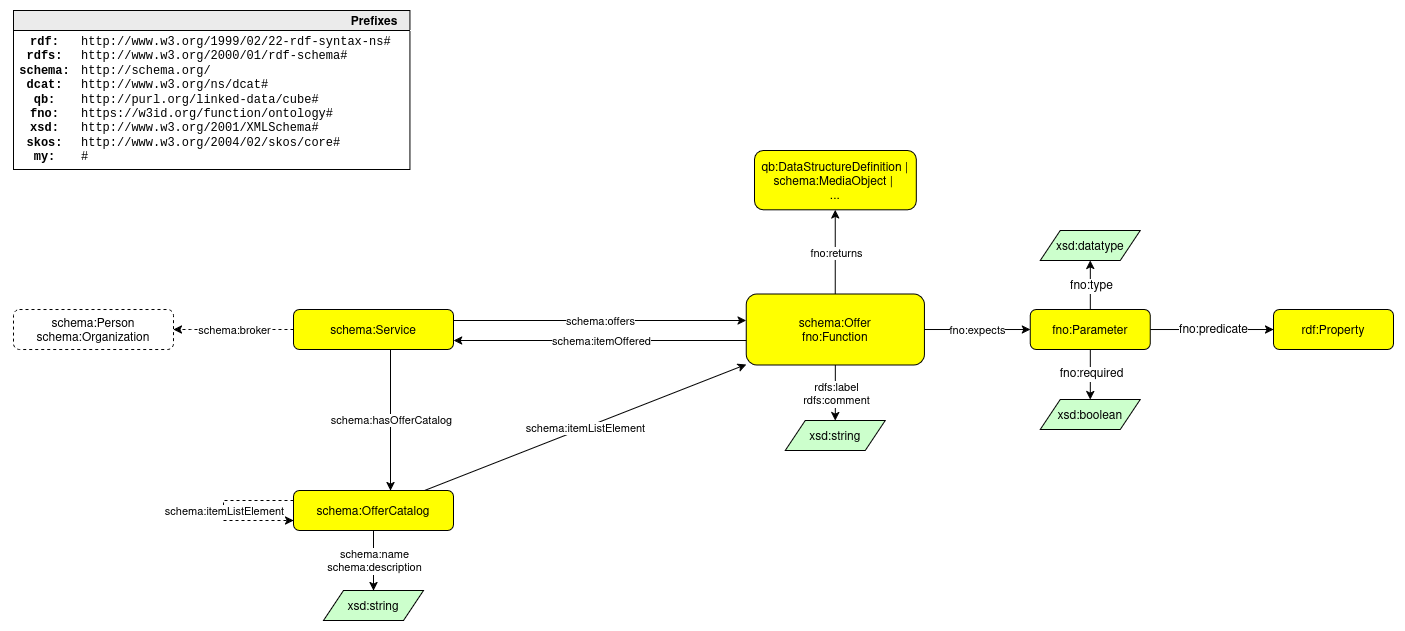

The diagram above was exported from draw.io. Its source (the exported page's mxGraphModel, read from the mxfile embedded in the PNG):
<mxGraphModel dx="3270" dy="1428" grid="1" gridSize="10" guides="1" tooltips="1" connect="1" arrows="1" fold="1" page="1" pageScale="1" pageWidth="850" pageHeight="1100" math="0" shadow="0">
  <root>
    <mxCell id="0" />
    <mxCell id="1" parent="0" />
    <mxCell id="2" style="edgeStyle=orthogonalEdgeStyle;rounded=0;orthogonalLoop=1;jettySize=auto;html=1;dashed=1;" edge="1" source="39" target="4" parent="1">
      <mxGeometry relative="1" as="geometry">
        <Array as="points">
          <mxPoint x="-263" y="1319.01" />
          <mxPoint x="-263" y="1319.01" />
        </Array>
        <mxPoint x="-298" y="1249.02" as="sourcePoint" />
      </mxGeometry>
    </mxCell>
    <mxCell id="3" value="schema:broker" style="edgeLabel;html=1;align=center;verticalAlign=middle;resizable=0;points=[];" connectable="0" vertex="1" parent="2">
      <mxGeometry relative="1" as="geometry">
        <mxPoint as="offset" />
      </mxGeometry>
    </mxCell>
    <mxCell id="4" value="schema:Person&#10;schema:Organization" style="graphMlID=n4;shape=rect;rounded=1;arcsize=30;strokeWidth=1.0;dashed=1;" vertex="1" parent="1">
      <mxGeometry x="-440" y="1299.01" width="160" height="40" as="geometry" />
    </mxCell>
    <mxCell id="5" style="rounded=0;orthogonalLoop=1;jettySize=auto;html=1;" edge="1" source="7" target="40" parent="1">
      <mxGeometry relative="1" as="geometry">
        <mxPoint x="361.82" y="1416.01" as="sourcePoint" />
        <mxPoint x="381.82570929531516" y="1440" as="targetPoint" />
      </mxGeometry>
    </mxCell>
    <mxCell id="6" value="rdfs:label&lt;br&gt;rdfs:comment" style="edgeLabel;html=1;align=center;verticalAlign=middle;resizable=0;points=[];" connectable="0" vertex="1" parent="5">
      <mxGeometry relative="1" as="geometry">
        <mxPoint as="offset" />
      </mxGeometry>
    </mxCell>
    <mxCell id="7" value="schema:Offer&#10;fno:Function" style="graphMlID=n4;shape=rect;rounded=1;arcsize=30;fillColor=#ffff00;strokeColor=#000000;strokeWidth=1.0;fontSize=12;fontStyle=0" vertex="1" parent="1">
      <mxGeometry x="292.74" y="1283.52" width="178.18" height="70.99" as="geometry" />
    </mxCell>
    <mxCell id="8" style="rounded=0;orthogonalLoop=1;jettySize=auto;html=1;edgeStyle=orthogonalEdgeStyle;" edge="1" source="7" target="10" parent="1">
      <mxGeometry relative="1" as="geometry">
        <mxPoint x="854.4595137829313" y="1330.22" as="sourcePoint" />
        <mxPoint x="511.82" y="1612.01" as="targetPoint" />
      </mxGeometry>
    </mxCell>
    <mxCell id="9" value="fno:expects" style="edgeLabel;html=1;align=center;verticalAlign=middle;resizable=0;points=[];" connectable="0" vertex="1" parent="8">
      <mxGeometry relative="1" as="geometry">
        <mxPoint as="offset" />
      </mxGeometry>
    </mxCell>
    <mxCell id="10" value="fno:Parameter" style="graphMlID=n4;shape=rect;rounded=1;arcsize=30;fillColor=#ffff00;strokeColor=#000000;strokeWidth=1.0" vertex="1" parent="1">
      <mxGeometry x="576.8199999999999" y="1299.02" width="120" height="40" as="geometry" />
    </mxCell>
    <mxCell id="11" value="" style="endArrow=classic;html=1;textDirection=ltr;rounded=0;edgeStyle=orthogonalEdgeStyle;" edge="1" source="10" target="30" parent="1">
      <mxGeometry width="50" height="50" relative="1" as="geometry">
        <mxPoint x="729.7050000000002" y="1297.01" as="sourcePoint" />
        <mxPoint x="876.8199999999999" y="1319.01" as="targetPoint" />
      </mxGeometry>
    </mxCell>
    <mxCell id="12" value="fno:predicate" style="text;html=1;align=center;verticalAlign=middle;resizable=0;points=[];labelBackgroundColor=#ffffff;rotation=0;" connectable="0" vertex="1" parent="11">
      <mxGeometry relative="1" as="geometry">
        <mxPoint as="offset" />
      </mxGeometry>
    </mxCell>
    <mxCell id="13" value="" style="endArrow=classic;html=1;textDirection=ltr;rounded=0;edgeStyle=orthogonalEdgeStyle;" edge="1" source="10" target="25" parent="1">
      <mxGeometry width="50" height="50" relative="1" as="geometry">
        <mxPoint x="1299.7" y="849.9099999999999" as="sourcePoint" />
        <mxPoint x="1337.73" y="956.01" as="targetPoint" />
        <Array as="points" />
      </mxGeometry>
    </mxCell>
    <mxCell id="14" value="fno:type" style="text;html=1;align=center;verticalAlign=middle;resizable=0;points=[];labelBackgroundColor=#ffffff;rotation=0;" connectable="0" vertex="1" parent="13">
      <mxGeometry relative="1" as="geometry">
        <mxPoint as="offset" />
      </mxGeometry>
    </mxCell>
    <mxCell id="15" value="" style="endArrow=classic;html=1;textDirection=ltr;rounded=0;edgeStyle=orthogonalEdgeStyle;" edge="1" source="10" target="24" parent="1">
      <mxGeometry width="50" height="50" relative="1" as="geometry">
        <mxPoint x="1299.7" y="809.9099999999999" as="sourcePoint" />
        <mxPoint x="859.606274509804" y="1339.01" as="targetPoint" />
        <Array as="points" />
      </mxGeometry>
    </mxCell>
    <mxCell id="16" value="fno:required" style="text;html=1;align=center;verticalAlign=middle;resizable=0;points=[];labelBackgroundColor=#ffffff;rotation=0;" connectable="0" vertex="1" parent="15">
      <mxGeometry relative="1" as="geometry">
        <mxPoint as="offset" />
      </mxGeometry>
    </mxCell>
    <mxCell id="17" style="rounded=0;orthogonalLoop=1;jettySize=auto;html=1;" edge="1" source="21" target="7" parent="1">
      <mxGeometry relative="1" as="geometry" />
    </mxCell>
    <mxCell id="18" value="schema:itemListElement" style="edgeLabel;html=1;align=center;verticalAlign=middle;resizable=0;points=[];" connectable="0" vertex="1" parent="17">
      <mxGeometry relative="1" as="geometry">
        <mxPoint as="offset" />
      </mxGeometry>
    </mxCell>
    <mxCell id="19" style="rounded=0;orthogonalLoop=1;jettySize=auto;html=1;" edge="1" source="21" target="41" parent="1">
      <mxGeometry relative="1" as="geometry">
        <mxPoint x="-80.0040909090908" y="1590" as="targetPoint" />
      </mxGeometry>
    </mxCell>
    <mxCell id="20" value="&lt;div&gt;schema:name&lt;/div&gt;&lt;div&gt;schema:description&lt;br&gt;&lt;/div&gt;" style="edgeLabel;html=1;align=center;verticalAlign=middle;resizable=0;points=[];" connectable="0" vertex="1" parent="19">
      <mxGeometry relative="1" as="geometry">
        <mxPoint as="offset" />
      </mxGeometry>
    </mxCell>
    <mxCell id="21" value="schema:OfferCatalog" style="graphMlID=n4;shape=rect;rounded=1;arcsize=30;fillColor=#ffff00;strokeColor=#000000;strokeWidth=1.0;fontStyle=0" vertex="1" parent="1">
      <mxGeometry x="-160" y="1480" width="160" height="40" as="geometry" />
    </mxCell>
    <mxCell id="22" style="rounded=0;orthogonalLoop=1;jettySize=auto;html=1;dashed=1;edgeStyle=orthogonalEdgeStyle;" edge="1" source="21" target="21" parent="1">
      <mxGeometry relative="1" as="geometry">
        <mxPoint x="-35" y="1399.01" as="sourcePoint" />
        <mxPoint x="-305" y="1299.01" as="targetPoint" />
        <Array as="points">
          <mxPoint x="-230" y="1500" />
        </Array>
      </mxGeometry>
    </mxCell>
    <mxCell id="23" value="schema:itemListElement" style="edgeLabel;html=1;align=center;verticalAlign=middle;resizable=0;points=[];" connectable="0" vertex="1" parent="22">
      <mxGeometry relative="1" as="geometry">
        <mxPoint as="offset" />
      </mxGeometry>
    </mxCell>
    <mxCell id="24" value="xsd:boolean" style="graphMlID=n6;shape=parallelogram;fillColor=#ccffcc;strokeColor=#000000;strokeWidth=1.0" vertex="1" parent="1">
      <mxGeometry x="586.8199999999999" y="1389.01" width="100" height="30" as="geometry" />
    </mxCell>
    <mxCell id="25" value="xsd:datatype" style="graphMlID=n6;shape=parallelogram;fillColor=#ccffcc;strokeColor=#000000;strokeWidth=1.0" vertex="1" parent="1">
      <mxGeometry x="586.8199999999999" y="1220" width="100" height="30" as="geometry" />
    </mxCell>
    <mxCell id="26" value="Prefixes" style="graphMlID=n0;shape=swimlane;startSize=20;fillColor=#EBEBEB;strokeColor=#000000;strokeWidth=1.0;align=right;spacingRight=10;fontStyle=1" vertex="1" parent="1">
      <mxGeometry x="-440.0000000000001" y="1000" width="396.42" height="159.01" as="geometry" />
    </mxCell>
    <mxCell id="27" value="&lt;b&gt;rdf:&lt;/b&gt;&lt;div&gt;&lt;b&gt;rdfs:&lt;br&gt;&lt;/b&gt;&lt;/div&gt;&lt;div&gt;&lt;b&gt;schema:&lt;/b&gt;&lt;/div&gt;&lt;div&gt;&lt;b&gt;dcat:&lt;/b&gt;&lt;/div&gt;&lt;div&gt;&lt;b&gt;qb:&lt;br&gt;&lt;/b&gt;&lt;/div&gt;&lt;div&gt;&lt;b&gt;fno:&lt;/b&gt;&lt;/div&gt;&lt;div&gt;&lt;b&gt;xsd:&lt;/b&gt;&lt;/div&gt;&lt;div&gt;&lt;b&gt;skos:&lt;/b&gt;&lt;/div&gt;&lt;div&gt;&lt;b&gt;my:&lt;br&gt;&lt;/b&gt;&lt;/div&gt;" style="text;html=1;align=center;verticalAlign=middle;resizable=0;points=[];autosize=1;fontFamily=Courier New;" vertex="1" parent="26">
      <mxGeometry x="-3.583547562650267" y="19.00953721049043" width="70" height="140" as="geometry" />
    </mxCell>
    <mxCell id="28" value="&lt;div&gt;http://www.w3.org/1999/02/22-rdf-syntax-ns#&lt;/div&gt;&lt;div&gt;http://www.w3.org/2000/01/rdf-schema#&lt;br&gt;&lt;/div&gt;&lt;div&gt;http://schema.org/&lt;/div&gt;&lt;div&gt;http://www.w3.org/ns/dcat#&lt;/div&gt;&lt;div&gt;&lt;div&gt;http://purl.org/linked-data/cube#&lt;/div&gt;&lt;/div&gt;&lt;div&gt;https://w3id.org/function/ontology#&lt;/div&gt;&lt;div&gt;http://www.w3.org/2001/XMLSchema#&lt;/div&gt;&lt;div&gt;http://www.w3.org/2004/02/skos/core#&lt;/div&gt;&lt;div&gt;#&lt;br&gt;&lt;/div&gt;" style="text;html=1;align=left;verticalAlign=middle;resizable=0;points=[];autosize=1;fontFamily=Courier New;" vertex="1" parent="26">
      <mxGeometry x="66.41645243734973" y="19.00953721049042" width="330" height="140" as="geometry" />
    </mxCell>
    <mxCell id="29" value="qb:DataStructureDefinition |&#10;schema:MediaObject |  &#10;..." style="graphMlID=n4;shape=rect;rounded=1;arcsize=30;fillColor=#ffff00;strokeColor=#000000;strokeWidth=1.0;fontSize=12;fontStyle=0" vertex="1" parent="1">
      <mxGeometry x="300.92" y="1140" width="161.82" height="59.31" as="geometry" />
    </mxCell>
    <mxCell id="30" value="rdf:Property" style="graphMlID=n4;shape=rect;rounded=1;arcsize=30;fillColor=#ffff00;strokeColor=#000000;strokeWidth=1.0" vertex="1" parent="1">
      <mxGeometry x="819.9999999999999" y="1299.02" width="120" height="40" as="geometry" />
    </mxCell>
    <mxCell id="31" value="" style="rounded=0;orthogonalLoop=1;jettySize=auto;html=1;edgeStyle=orthogonalEdgeStyle;" edge="1" source="7" target="29" parent="1">
      <mxGeometry relative="1" as="geometry">
        <mxPoint x="481.82" y="1349.01" as="sourcePoint" />
        <mxPoint x="701.8199999999999" y="1409.01" as="targetPoint" />
      </mxGeometry>
    </mxCell>
    <mxCell id="32" value="fno:returns" style="edgeLabel;html=1;align=center;verticalAlign=middle;resizable=0;points=[];" connectable="0" vertex="1" parent="31">
      <mxGeometry relative="1" as="geometry">
        <mxPoint as="offset" />
      </mxGeometry>
    </mxCell>
    <mxCell id="33" style="edgeStyle=orthogonalEdgeStyle;rounded=0;orthogonalLoop=1;jettySize=auto;html=1;" edge="1" source="7" target="39" parent="1">
      <mxGeometry relative="1" as="geometry">
        <mxPoint x="245" y="1289.01" as="sourcePoint" />
        <Array as="points">
          <mxPoint x="100" y="1330" />
          <mxPoint x="100" y="1330" />
        </Array>
        <mxPoint x="-95.00000000000023" y="1258.9755172413793" as="targetPoint" />
      </mxGeometry>
    </mxCell>
    <mxCell id="34" value="schema:itemOffered" style="edgeLabel;html=1;align=center;verticalAlign=middle;resizable=0;points=[];" connectable="0" vertex="1" parent="33">
      <mxGeometry relative="1" as="geometry">
        <mxPoint as="offset" />
      </mxGeometry>
    </mxCell>
    <mxCell id="35" style="edgeStyle=orthogonalEdgeStyle;rounded=0;orthogonalLoop=1;jettySize=auto;html=1;" edge="1" source="39" target="21" parent="1">
      <mxGeometry relative="1" as="geometry">
        <mxPoint x="-208" y="1249.02" as="sourcePoint" />
        <mxPoint x="-118" y="1319.02" as="targetPoint" />
        <Array as="points">
          <mxPoint x="-63" y="1450.01" />
          <mxPoint x="-63" y="1450.01" />
        </Array>
      </mxGeometry>
    </mxCell>
    <mxCell id="36" value="schema:hasOfferCatalog" style="edgeLabel;html=1;align=center;verticalAlign=middle;resizable=0;points=[];" connectable="0" vertex="1" parent="35">
      <mxGeometry relative="1" as="geometry">
        <mxPoint as="offset" />
      </mxGeometry>
    </mxCell>
    <mxCell id="37" style="edgeStyle=orthogonalEdgeStyle;rounded=0;orthogonalLoop=1;jettySize=auto;html=1;" edge="1" source="39" target="7" parent="1">
      <mxGeometry relative="1" as="geometry">
        <mxPoint x="255" y="1289.01" as="targetPoint" />
        <Array as="points">
          <mxPoint x="110" y="1310" />
          <mxPoint x="110" y="1310" />
        </Array>
        <mxPoint x="-95.00000000000023" y="1248.9755172413793" as="sourcePoint" />
      </mxGeometry>
    </mxCell>
    <mxCell id="38" value="schema:offers" style="edgeLabel;html=1;align=center;verticalAlign=middle;resizable=0;points=[];" connectable="0" vertex="1" parent="37">
      <mxGeometry relative="1" as="geometry">
        <mxPoint as="offset" />
      </mxGeometry>
    </mxCell>
    <mxCell id="39" value="schema:Service" style="graphMlID=n4;shape=rect;rounded=1;arcsize=30;fillColor=#ffff00;strokeColor=#000000;strokeWidth=1.0" vertex="1" parent="1">
      <mxGeometry x="-159.96" y="1299.02" width="160" height="40" as="geometry" />
    </mxCell>
    <mxCell id="40" value="xsd:string" style="graphMlID=n6;shape=parallelogram;fillColor=#ccffcc;strokeColor=#000000;strokeWidth=1.0" vertex="1" parent="1">
      <mxGeometry x="331.8299999999999" y="1410" width="100" height="30" as="geometry" />
    </mxCell>
    <mxCell id="41" value="xsd:string" style="graphMlID=n6;shape=parallelogram;fillColor=#ccffcc;strokeColor=#000000;strokeWidth=1.0" vertex="1" parent="1">
      <mxGeometry x="-130.00000000000006" y="1580" width="100" height="30" as="geometry" />
    </mxCell>
  </root>
</mxGraphModel>